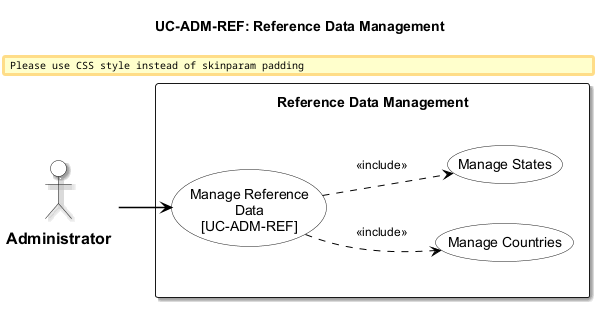

The diagram above was rendered by PlantUML. Its source (embedded in the PNG):
@startuml usecase-reference-data
!include _shared/styles.iuml
title UC-ADM-REF: Reference Data Management

actor "Administrator" as Admin

rectangle "Reference Data Management" {
  usecase "Manage Reference\nData\n[UC-ADM-REF]" as UC_MAIN
  usecase "Manage Countries" as UC_SUB_1
  usecase "Manage States" as UC_SUB_2

  UC_MAIN ..> UC_SUB_1 : <<include>>
  UC_MAIN ..> UC_SUB_2 : <<include>>
}

Admin --> UC_MAIN

@enduml